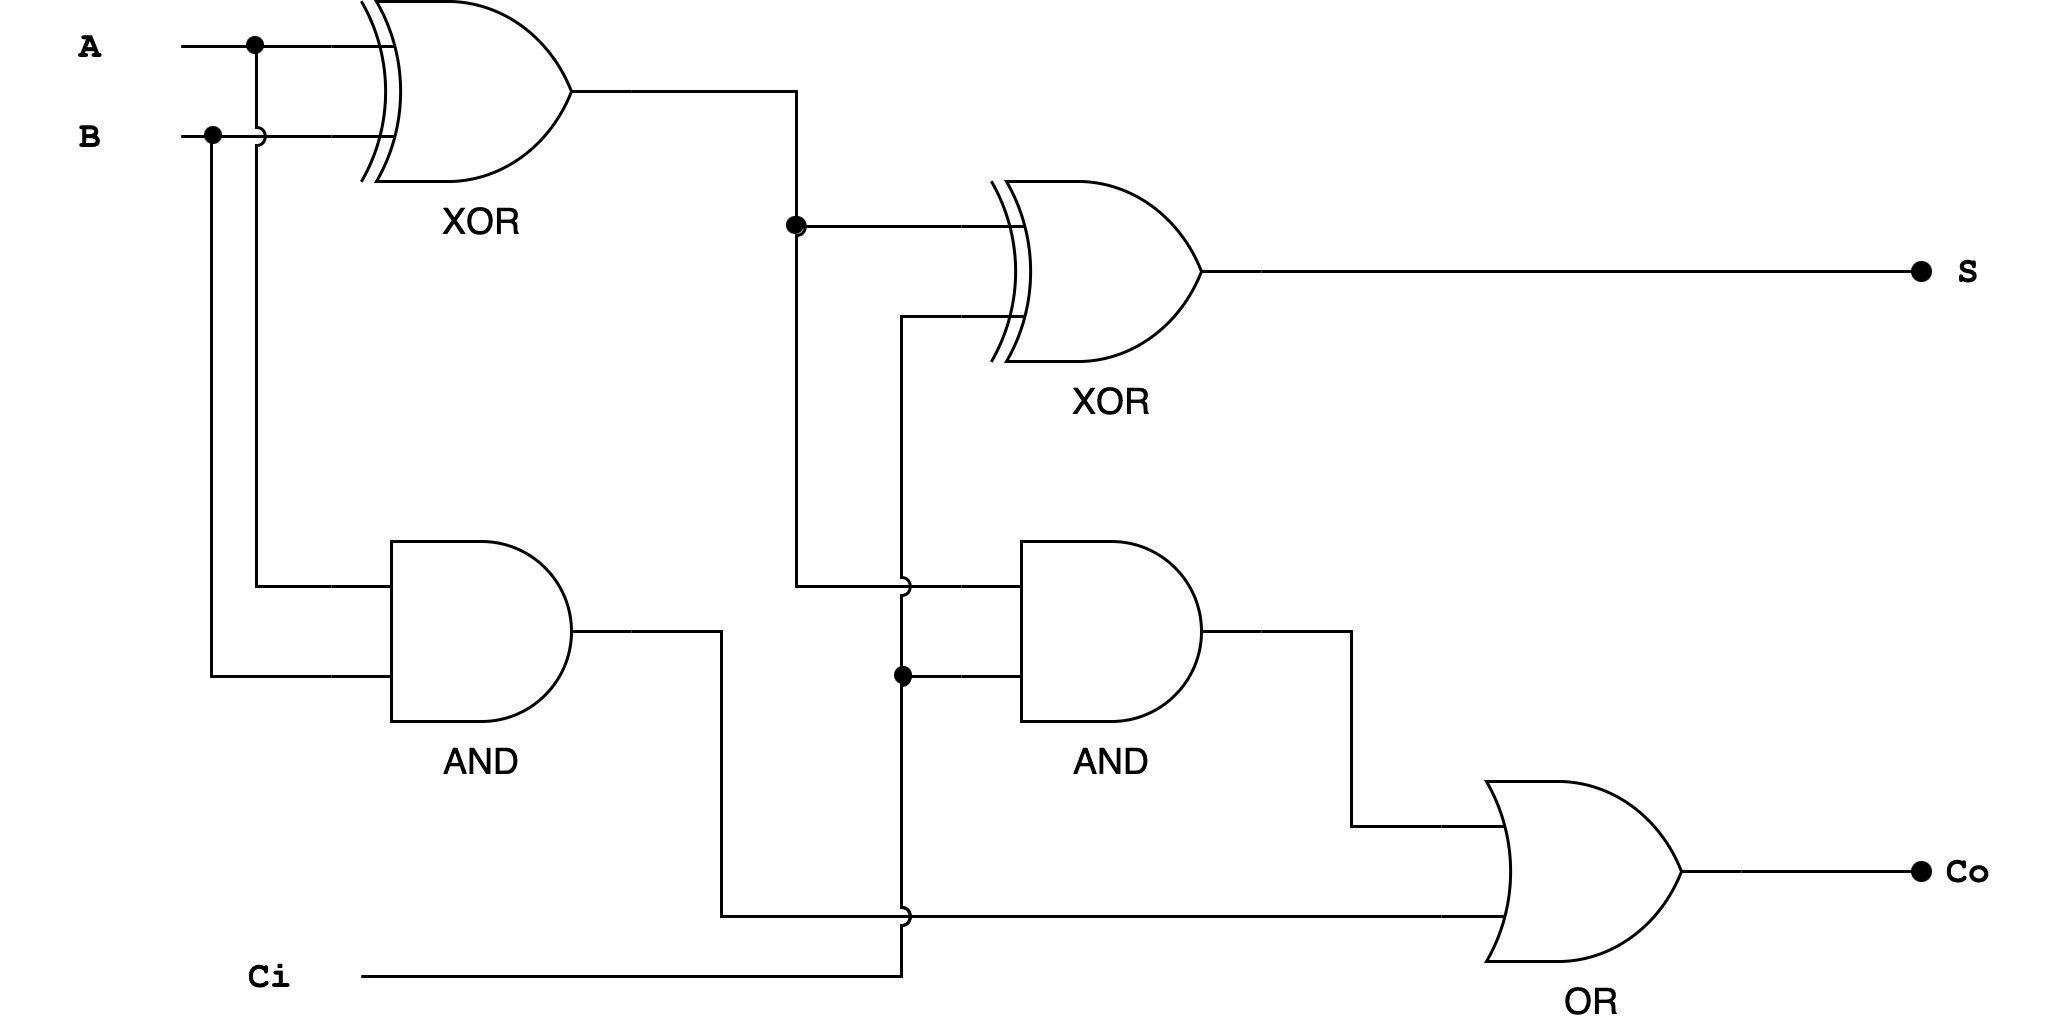

The diagram above was exported from draw.io. Its source (the exported page's mxGraphModel, read from the mxfile embedded in the PNG):
<mxGraphModel dx="1195" dy="668" grid="1" gridSize="10" guides="1" tooltips="1" connect="1" arrows="1" fold="1" page="1" pageScale="1" pageWidth="827" pageHeight="1169" math="0" shadow="0">
  <root>
    <mxCell id="0" />
    <mxCell id="1" parent="0" />
    <mxCell id="FzbzsqKcC1ldKRsEqdhD-1" value="XOR" style="verticalLabelPosition=bottom;shadow=0;dashed=0;align=center;html=1;verticalAlign=top;shape=mxgraph.electrical.logic_gates.logic_gate;operation=xor;" vertex="1" parent="1">
      <mxGeometry x="150" y="200" width="100" height="60" as="geometry" />
    </mxCell>
    <mxCell id="FzbzsqKcC1ldKRsEqdhD-7" style="edgeStyle=orthogonalEdgeStyle;rounded=0;orthogonalLoop=1;jettySize=auto;html=1;endArrow=oval;endFill=1;jumpStyle=arc;" edge="1" parent="1" source="FzbzsqKcC1ldKRsEqdhD-2">
      <mxGeometry relative="1" as="geometry">
        <mxPoint x="680" y="290" as="targetPoint" />
      </mxGeometry>
    </mxCell>
    <mxCell id="FzbzsqKcC1ldKRsEqdhD-2" value="XOR" style="verticalLabelPosition=bottom;shadow=0;dashed=0;align=center;html=1;verticalAlign=top;shape=mxgraph.electrical.logic_gates.logic_gate;operation=xor;" vertex="1" parent="1">
      <mxGeometry x="360" y="260" width="100" height="60" as="geometry" />
    </mxCell>
    <mxCell id="FzbzsqKcC1ldKRsEqdhD-3" value="AND" style="verticalLabelPosition=bottom;shadow=0;dashed=0;align=center;html=1;verticalAlign=top;shape=mxgraph.electrical.logic_gates.logic_gate;operation=and;" vertex="1" parent="1">
      <mxGeometry x="150" y="380" width="100" height="60" as="geometry" />
    </mxCell>
    <mxCell id="FzbzsqKcC1ldKRsEqdhD-4" value="AND" style="verticalLabelPosition=bottom;shadow=0;dashed=0;align=center;html=1;verticalAlign=top;shape=mxgraph.electrical.logic_gates.logic_gate;operation=and;" vertex="1" parent="1">
      <mxGeometry x="360" y="380" width="100" height="60" as="geometry" />
    </mxCell>
    <mxCell id="FzbzsqKcC1ldKRsEqdhD-8" style="edgeStyle=orthogonalEdgeStyle;rounded=0;orthogonalLoop=1;jettySize=auto;html=1;endArrow=oval;endFill=1;jumpStyle=arc;" edge="1" parent="1" source="FzbzsqKcC1ldKRsEqdhD-6">
      <mxGeometry relative="1" as="geometry">
        <mxPoint x="680" y="490" as="targetPoint" />
      </mxGeometry>
    </mxCell>
    <mxCell id="FzbzsqKcC1ldKRsEqdhD-6" value="OR" style="verticalLabelPosition=bottom;shadow=0;dashed=0;align=center;html=1;verticalAlign=top;shape=mxgraph.electrical.logic_gates.logic_gate;operation=or;" vertex="1" parent="1">
      <mxGeometry x="520" y="460" width="100" height="60" as="geometry" />
    </mxCell>
    <mxCell id="FzbzsqKcC1ldKRsEqdhD-9" style="edgeStyle=orthogonalEdgeStyle;rounded=0;orthogonalLoop=1;jettySize=auto;html=1;entryX=0;entryY=0.25;entryDx=0;entryDy=0;entryPerimeter=0;endArrow=none;endFill=0;jumpStyle=arc;" edge="1" parent="1" source="FzbzsqKcC1ldKRsEqdhD-4" target="FzbzsqKcC1ldKRsEqdhD-6">
      <mxGeometry relative="1" as="geometry" />
    </mxCell>
    <mxCell id="FzbzsqKcC1ldKRsEqdhD-10" style="edgeStyle=orthogonalEdgeStyle;rounded=0;orthogonalLoop=1;jettySize=auto;html=1;entryX=0;entryY=0.75;entryDx=0;entryDy=0;entryPerimeter=0;endArrow=none;endFill=0;jumpStyle=arc;" edge="1" parent="1" source="FzbzsqKcC1ldKRsEqdhD-3" target="FzbzsqKcC1ldKRsEqdhD-6">
      <mxGeometry relative="1" as="geometry">
        <Array as="points">
          <mxPoint x="280" y="410" />
          <mxPoint x="280" y="505" />
        </Array>
      </mxGeometry>
    </mxCell>
    <mxCell id="FzbzsqKcC1ldKRsEqdhD-11" style="edgeStyle=orthogonalEdgeStyle;rounded=0;orthogonalLoop=1;jettySize=auto;html=1;entryX=0;entryY=0.25;entryDx=0;entryDy=0;entryPerimeter=0;endArrow=none;endFill=0;jumpStyle=arc;" edge="1" parent="1" source="FzbzsqKcC1ldKRsEqdhD-1" target="FzbzsqKcC1ldKRsEqdhD-2">
      <mxGeometry relative="1" as="geometry" />
    </mxCell>
    <mxCell id="FzbzsqKcC1ldKRsEqdhD-12" style="edgeStyle=orthogonalEdgeStyle;rounded=0;orthogonalLoop=1;jettySize=auto;html=1;entryX=0;entryY=0.25;entryDx=0;entryDy=0;entryPerimeter=0;endArrow=none;endFill=0;jumpStyle=arc;" edge="1" parent="1" source="FzbzsqKcC1ldKRsEqdhD-1" target="FzbzsqKcC1ldKRsEqdhD-4">
      <mxGeometry relative="1" as="geometry" />
    </mxCell>
    <mxCell id="FzbzsqKcC1ldKRsEqdhD-13" value="Ci" style="text;html=1;strokeColor=none;fillColor=none;align=center;verticalAlign=middle;whiteSpace=wrap;rounded=0;fontFamily=Courier New;fontStyle=1" vertex="1" parent="1">
      <mxGeometry x="100" y="510" width="60" height="30" as="geometry" />
    </mxCell>
    <mxCell id="FzbzsqKcC1ldKRsEqdhD-14" style="edgeStyle=orthogonalEdgeStyle;rounded=0;orthogonalLoop=1;jettySize=auto;html=1;entryX=0;entryY=0.75;entryDx=0;entryDy=0;entryPerimeter=0;endArrow=none;endFill=0;jumpStyle=arc;" edge="1" parent="1" source="FzbzsqKcC1ldKRsEqdhD-13" target="FzbzsqKcC1ldKRsEqdhD-4">
      <mxGeometry relative="1" as="geometry">
        <Array as="points">
          <mxPoint x="340" y="525" />
          <mxPoint x="340" y="425" />
        </Array>
      </mxGeometry>
    </mxCell>
    <mxCell id="FzbzsqKcC1ldKRsEqdhD-15" style="edgeStyle=orthogonalEdgeStyle;rounded=0;orthogonalLoop=1;jettySize=auto;html=1;entryX=0;entryY=0.75;entryDx=0;entryDy=0;entryPerimeter=0;endArrow=none;endFill=0;jumpStyle=arc;" edge="1" parent="1" source="FzbzsqKcC1ldKRsEqdhD-13" target="FzbzsqKcC1ldKRsEqdhD-2">
      <mxGeometry relative="1" as="geometry">
        <Array as="points">
          <mxPoint x="340" y="525" />
          <mxPoint x="340" y="305" />
        </Array>
      </mxGeometry>
    </mxCell>
    <mxCell id="Cf7WkBYm0AsjNtAHI_Yy-1" value="" style="ellipse;whiteSpace=wrap;html=1;aspect=fixed;fillColor=#000000;" vertex="1" parent="1">
      <mxGeometry x="338" y="422" width="5" height="5" as="geometry" />
    </mxCell>
    <mxCell id="Cf7WkBYm0AsjNtAHI_Yy-3" value="" style="ellipse;whiteSpace=wrap;html=1;aspect=fixed;fillColor=#000000;" vertex="1" parent="1">
      <mxGeometry x="302" y="272" width="5" height="5" as="geometry" />
    </mxCell>
    <mxCell id="Cf7WkBYm0AsjNtAHI_Yy-4" value="A" style="text;html=1;strokeColor=none;fillColor=none;align=center;verticalAlign=middle;whiteSpace=wrap;rounded=0;fontFamily=Courier New;fontStyle=1" vertex="1" parent="1">
      <mxGeometry x="40" y="200" width="60" height="30" as="geometry" />
    </mxCell>
    <mxCell id="Cf7WkBYm0AsjNtAHI_Yy-5" value="B" style="text;html=1;strokeColor=none;fillColor=none;align=center;verticalAlign=middle;whiteSpace=wrap;rounded=0;fontFamily=Courier New;fontStyle=1" vertex="1" parent="1">
      <mxGeometry x="40" y="230" width="60" height="30" as="geometry" />
    </mxCell>
    <mxCell id="Cf7WkBYm0AsjNtAHI_Yy-8" value="S" style="text;html=1;strokeColor=none;fillColor=none;align=center;verticalAlign=middle;whiteSpace=wrap;rounded=0;fontFamily=Courier New;fontStyle=1" vertex="1" parent="1">
      <mxGeometry x="666" y="275" width="60" height="30" as="geometry" />
    </mxCell>
    <mxCell id="Cf7WkBYm0AsjNtAHI_Yy-9" value="Co" style="text;html=1;strokeColor=none;fillColor=none;align=center;verticalAlign=middle;whiteSpace=wrap;rounded=0;fontFamily=Courier New;fontStyle=1" vertex="1" parent="1">
      <mxGeometry x="666" y="475" width="60" height="30" as="geometry" />
    </mxCell>
    <mxCell id="Cf7WkBYm0AsjNtAHI_Yy-10" style="edgeStyle=orthogonalEdgeStyle;rounded=0;orthogonalLoop=1;jettySize=auto;html=1;entryX=0;entryY=0.25;entryDx=0;entryDy=0;entryPerimeter=0;endArrow=none;endFill=0;jumpStyle=arc;" edge="1" parent="1" source="Cf7WkBYm0AsjNtAHI_Yy-4" target="FzbzsqKcC1ldKRsEqdhD-1">
      <mxGeometry relative="1" as="geometry" />
    </mxCell>
    <mxCell id="Cf7WkBYm0AsjNtAHI_Yy-11" style="edgeStyle=orthogonalEdgeStyle;rounded=0;orthogonalLoop=1;jettySize=auto;html=1;entryX=0;entryY=0.75;entryDx=0;entryDy=0;entryPerimeter=0;endArrow=none;endFill=0;jumpStyle=arc;" edge="1" parent="1" source="Cf7WkBYm0AsjNtAHI_Yy-5" target="FzbzsqKcC1ldKRsEqdhD-1">
      <mxGeometry relative="1" as="geometry" />
    </mxCell>
    <mxCell id="Cf7WkBYm0AsjNtAHI_Yy-12" style="edgeStyle=orthogonalEdgeStyle;rounded=0;orthogonalLoop=1;jettySize=auto;html=1;entryX=0;entryY=0.25;entryDx=0;entryDy=0;entryPerimeter=0;endArrow=none;endFill=0;jumpStyle=arc;" edge="1" parent="1" source="Cf7WkBYm0AsjNtAHI_Yy-4" target="FzbzsqKcC1ldKRsEqdhD-3">
      <mxGeometry relative="1" as="geometry" />
    </mxCell>
    <mxCell id="Cf7WkBYm0AsjNtAHI_Yy-13" style="edgeStyle=orthogonalEdgeStyle;rounded=0;orthogonalLoop=1;jettySize=auto;html=1;entryX=0;entryY=0.75;entryDx=0;entryDy=0;entryPerimeter=0;endArrow=none;endFill=0;jumpStyle=arc;" edge="1" parent="1" source="Cf7WkBYm0AsjNtAHI_Yy-5" target="FzbzsqKcC1ldKRsEqdhD-3">
      <mxGeometry relative="1" as="geometry">
        <Array as="points">
          <mxPoint x="110" y="245" />
          <mxPoint x="110" y="425" />
        </Array>
      </mxGeometry>
    </mxCell>
    <mxCell id="Cf7WkBYm0AsjNtAHI_Yy-14" value="" style="ellipse;whiteSpace=wrap;html=1;aspect=fixed;fillColor=#000000;" vertex="1" parent="1">
      <mxGeometry x="122" y="212" width="5" height="5" as="geometry" />
    </mxCell>
    <mxCell id="Cf7WkBYm0AsjNtAHI_Yy-16" value="" style="ellipse;whiteSpace=wrap;html=1;aspect=fixed;fillColor=#000000;" vertex="1" parent="1">
      <mxGeometry x="108" y="242" width="5" height="5" as="geometry" />
    </mxCell>
  </root>
</mxGraphModel>